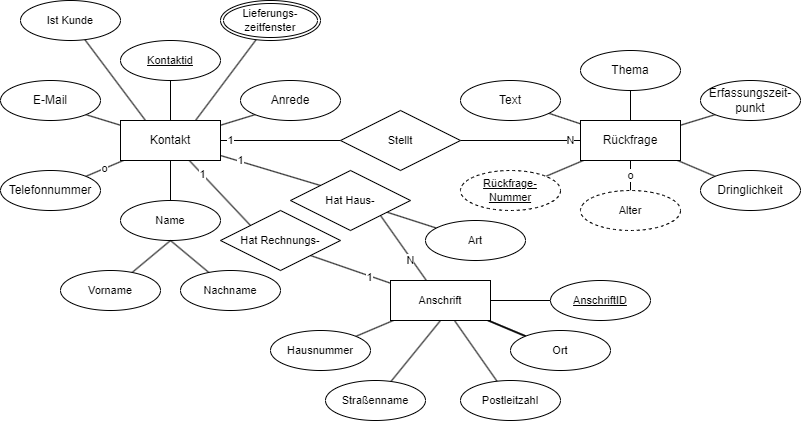

The diagram above was exported from draw.io. Its source (the exported page's mxGraphModel, read from the mxfile embedded in the PNG):
<mxGraphModel dx="2058" dy="1188" grid="1" gridSize="10" guides="1" tooltips="1" connect="1" arrows="1" fold="1" page="1" pageScale="1" pageWidth="850" pageHeight="1100" math="0" shadow="0" extFonts="Permanent Marker^https://fonts.googleapis.com/css?family=Permanent+Marker">
  <root>
    <mxCell id="0" />
    <mxCell id="1" parent="0" />
    <mxCell id="VhKFiFYYaJWsT08y5fjC-5" style="rounded=0;orthogonalLoop=1;jettySize=auto;html=1;endArrow=none;endFill=0;" edge="1" parent="1" source="VhKFiFYYaJWsT08y5fjC-1" target="VhKFiFYYaJWsT08y5fjC-4">
      <mxGeometry relative="1" as="geometry" />
    </mxCell>
    <mxCell id="VhKFiFYYaJWsT08y5fjC-12" style="edgeStyle=none;shape=connector;rounded=0;orthogonalLoop=1;jettySize=auto;html=1;entryX=0.5;entryY=1;entryDx=0;entryDy=0;labelBackgroundColor=default;strokeColor=default;align=center;verticalAlign=middle;fontFamily=Helvetica;fontSize=11;fontColor=default;endArrow=none;endFill=0;" edge="1" parent="1" source="VhKFiFYYaJWsT08y5fjC-1" target="VhKFiFYYaJWsT08y5fjC-6">
      <mxGeometry relative="1" as="geometry" />
    </mxCell>
    <mxCell id="VhKFiFYYaJWsT08y5fjC-13" style="edgeStyle=none;shape=connector;rounded=0;orthogonalLoop=1;jettySize=auto;html=1;entryX=0;entryY=1;entryDx=0;entryDy=0;labelBackgroundColor=default;strokeColor=default;align=center;verticalAlign=middle;fontFamily=Helvetica;fontSize=11;fontColor=default;endArrow=none;endFill=0;" edge="1" parent="1" source="VhKFiFYYaJWsT08y5fjC-1" target="VhKFiFYYaJWsT08y5fjC-7">
      <mxGeometry relative="1" as="geometry" />
    </mxCell>
    <mxCell id="VhKFiFYYaJWsT08y5fjC-17" style="edgeStyle=none;shape=connector;rounded=0;orthogonalLoop=1;jettySize=auto;html=1;entryX=0;entryY=0;entryDx=0;entryDy=0;labelBackgroundColor=default;strokeColor=default;align=center;verticalAlign=middle;fontFamily=Helvetica;fontSize=11;fontColor=default;endArrow=none;endFill=0;" edge="1" parent="1" source="VhKFiFYYaJWsT08y5fjC-1" target="VhKFiFYYaJWsT08y5fjC-16">
      <mxGeometry relative="1" as="geometry" />
    </mxCell>
    <mxCell id="VhKFiFYYaJWsT08y5fjC-20" value="o" style="edgeStyle=none;shape=connector;rounded=0;orthogonalLoop=1;jettySize=auto;html=1;labelBackgroundColor=default;strokeColor=default;align=center;verticalAlign=middle;fontFamily=Helvetica;fontSize=11;fontColor=default;endArrow=none;endFill=0;" edge="1" parent="1" source="VhKFiFYYaJWsT08y5fjC-1" target="VhKFiFYYaJWsT08y5fjC-18">
      <mxGeometry relative="1" as="geometry" />
    </mxCell>
    <mxCell id="VhKFiFYYaJWsT08y5fjC-23" style="edgeStyle=none;shape=connector;rounded=0;orthogonalLoop=1;jettySize=auto;html=1;entryX=1;entryY=0;entryDx=0;entryDy=0;labelBackgroundColor=default;strokeColor=default;align=center;verticalAlign=middle;fontFamily=Helvetica;fontSize=11;fontColor=default;endArrow=none;endFill=0;" edge="1" parent="1" source="VhKFiFYYaJWsT08y5fjC-1" target="VhKFiFYYaJWsT08y5fjC-21">
      <mxGeometry relative="1" as="geometry" />
    </mxCell>
    <mxCell id="VhKFiFYYaJWsT08y5fjC-1" value="Rückfrage" style="whiteSpace=wrap;html=1;align=center;" vertex="1" parent="1">
      <mxGeometry x="580" y="240" width="100" height="40" as="geometry" />
    </mxCell>
    <mxCell id="VhKFiFYYaJWsT08y5fjC-4" value="Text" style="ellipse;whiteSpace=wrap;html=1;align=center;" vertex="1" parent="1">
      <mxGeometry x="460" y="200" width="100" height="40" as="geometry" />
    </mxCell>
    <mxCell id="VhKFiFYYaJWsT08y5fjC-6" value="Thema" style="ellipse;whiteSpace=wrap;html=1;align=center;" vertex="1" parent="1">
      <mxGeometry x="580" y="170" width="100" height="40" as="geometry" />
    </mxCell>
    <mxCell id="VhKFiFYYaJWsT08y5fjC-7" value="Erfassungszeit-&lt;br&gt;punkt" style="ellipse;whiteSpace=wrap;html=1;align=center;" vertex="1" parent="1">
      <mxGeometry x="700" y="200" width="100" height="40" as="geometry" />
    </mxCell>
    <mxCell id="VhKFiFYYaJWsT08y5fjC-14" value="1" style="edgeStyle=none;shape=connector;rounded=0;orthogonalLoop=1;jettySize=auto;html=1;entryX=0;entryY=0.5;entryDx=0;entryDy=0;labelBackgroundColor=default;strokeColor=default;align=center;verticalAlign=middle;fontFamily=Helvetica;fontSize=11;fontColor=default;endArrow=none;endFill=0;" edge="1" parent="1" source="VhKFiFYYaJWsT08y5fjC-8" target="VhKFiFYYaJWsT08y5fjC-11">
      <mxGeometry x="-0.8333" relative="1" as="geometry">
        <mxPoint as="offset" />
      </mxGeometry>
    </mxCell>
    <mxCell id="VhKFiFYYaJWsT08y5fjC-26" style="edgeStyle=none;shape=connector;rounded=0;orthogonalLoop=1;jettySize=auto;html=1;entryX=0.5;entryY=1;entryDx=0;entryDy=0;labelBackgroundColor=default;strokeColor=default;align=center;verticalAlign=middle;fontFamily=Helvetica;fontSize=11;fontColor=default;endArrow=none;endFill=0;" edge="1" parent="1" source="VhKFiFYYaJWsT08y5fjC-8" target="VhKFiFYYaJWsT08y5fjC-25">
      <mxGeometry relative="1" as="geometry" />
    </mxCell>
    <mxCell id="VhKFiFYYaJWsT08y5fjC-36" style="edgeStyle=none;shape=connector;rounded=0;orthogonalLoop=1;jettySize=auto;html=1;entryX=1;entryY=1;entryDx=0;entryDy=0;labelBackgroundColor=default;strokeColor=default;align=center;verticalAlign=middle;fontFamily=Helvetica;fontSize=11;fontColor=default;endArrow=none;endFill=0;" edge="1" parent="1" source="VhKFiFYYaJWsT08y5fjC-8" target="VhKFiFYYaJWsT08y5fjC-35">
      <mxGeometry relative="1" as="geometry" />
    </mxCell>
    <mxCell id="VhKFiFYYaJWsT08y5fjC-38" value="o" style="edgeStyle=none;shape=connector;rounded=0;orthogonalLoop=1;jettySize=auto;html=1;entryX=1;entryY=0;entryDx=0;entryDy=0;labelBackgroundColor=default;strokeColor=default;align=center;verticalAlign=middle;fontFamily=Helvetica;fontSize=11;fontColor=default;endArrow=none;endFill=0;" edge="1" parent="1" source="VhKFiFYYaJWsT08y5fjC-8" target="VhKFiFYYaJWsT08y5fjC-37">
      <mxGeometry relative="1" as="geometry" />
    </mxCell>
    <mxCell id="VhKFiFYYaJWsT08y5fjC-50" value="1" style="edgeStyle=none;shape=connector;rounded=0;orthogonalLoop=1;jettySize=auto;html=1;entryX=0;entryY=0;entryDx=0;entryDy=0;labelBackgroundColor=default;strokeColor=default;align=center;verticalAlign=middle;fontFamily=Helvetica;fontSize=11;fontColor=default;endArrow=none;endFill=0;" edge="1" parent="1" source="VhKFiFYYaJWsT08y5fjC-8" target="VhKFiFYYaJWsT08y5fjC-49">
      <mxGeometry x="-0.5705" relative="1" as="geometry">
        <mxPoint as="offset" />
      </mxGeometry>
    </mxCell>
    <mxCell id="VhKFiFYYaJWsT08y5fjC-64" style="edgeStyle=none;shape=connector;rounded=0;orthogonalLoop=1;jettySize=auto;html=1;entryX=0;entryY=1;entryDx=0;entryDy=0;labelBackgroundColor=default;strokeColor=default;align=center;verticalAlign=middle;fontFamily=Helvetica;fontSize=11;fontColor=default;endArrow=none;endFill=0;" edge="1" parent="1" source="VhKFiFYYaJWsT08y5fjC-8" target="VhKFiFYYaJWsT08y5fjC-63">
      <mxGeometry relative="1" as="geometry" />
    </mxCell>
    <mxCell id="VhKFiFYYaJWsT08y5fjC-71" value="1" style="edgeStyle=none;shape=connector;rounded=0;orthogonalLoop=1;jettySize=auto;html=1;entryX=0;entryY=0;entryDx=0;entryDy=0;labelBackgroundColor=default;strokeColor=default;align=center;verticalAlign=middle;fontFamily=Helvetica;fontSize=11;fontColor=default;endArrow=none;endFill=0;" edge="1" parent="1" source="VhKFiFYYaJWsT08y5fjC-8" target="VhKFiFYYaJWsT08y5fjC-70">
      <mxGeometry x="-0.6055" y="1" relative="1" as="geometry">
        <mxPoint as="offset" />
      </mxGeometry>
    </mxCell>
    <mxCell id="VhKFiFYYaJWsT08y5fjC-8" value="Kontakt" style="whiteSpace=wrap;html=1;align=center;" vertex="1" parent="1">
      <mxGeometry x="120" y="240" width="100" height="40" as="geometry" />
    </mxCell>
    <mxCell id="VhKFiFYYaJWsT08y5fjC-15" value="N" style="edgeStyle=none;shape=connector;rounded=0;orthogonalLoop=1;jettySize=auto;html=1;entryX=0;entryY=0.5;entryDx=0;entryDy=0;labelBackgroundColor=default;strokeColor=default;align=center;verticalAlign=middle;fontFamily=Helvetica;fontSize=11;fontColor=default;endArrow=none;endFill=0;" edge="1" parent="1" source="VhKFiFYYaJWsT08y5fjC-11" target="VhKFiFYYaJWsT08y5fjC-1">
      <mxGeometry x="0.8333" relative="1" as="geometry">
        <mxPoint as="offset" />
      </mxGeometry>
    </mxCell>
    <mxCell id="VhKFiFYYaJWsT08y5fjC-11" value="Stellt" style="shape=rhombus;perimeter=rhombusPerimeter;whiteSpace=wrap;html=1;align=center;fontFamily=Helvetica;fontSize=11;fontColor=default;" vertex="1" parent="1">
      <mxGeometry x="340" y="230" width="120" height="60" as="geometry" />
    </mxCell>
    <mxCell id="VhKFiFYYaJWsT08y5fjC-16" value="Dringlichkeit" style="ellipse;whiteSpace=wrap;html=1;align=center;" vertex="1" parent="1">
      <mxGeometry x="700" y="290" width="100" height="40" as="geometry" />
    </mxCell>
    <mxCell id="VhKFiFYYaJWsT08y5fjC-18" value="Alter" style="ellipse;whiteSpace=wrap;html=1;align=center;fontSize=11;dashed=1;" vertex="1" parent="1">
      <mxGeometry x="580" y="310" width="100" height="40" as="geometry" />
    </mxCell>
    <mxCell id="VhKFiFYYaJWsT08y5fjC-21" value="&lt;u&gt;Rückfrage-&lt;br&gt;Nummer&lt;/u&gt;" style="ellipse;whiteSpace=wrap;html=1;align=center;dashed=1;fontFamily=Helvetica;fontSize=11;fontColor=default;" vertex="1" parent="1">
      <mxGeometry x="460" y="290" width="100" height="40" as="geometry" />
    </mxCell>
    <mxCell id="VhKFiFYYaJWsT08y5fjC-25" value="Kontaktid" style="ellipse;whiteSpace=wrap;html=1;align=center;fontStyle=4;fontFamily=Helvetica;fontSize=11;fontColor=default;" vertex="1" parent="1">
      <mxGeometry x="120" y="160" width="100" height="40" as="geometry" />
    </mxCell>
    <mxCell id="VhKFiFYYaJWsT08y5fjC-28" style="edgeStyle=none;shape=connector;rounded=0;orthogonalLoop=1;jettySize=auto;html=1;entryX=0.5;entryY=1;entryDx=0;entryDy=0;labelBackgroundColor=default;strokeColor=default;align=center;verticalAlign=middle;fontFamily=Helvetica;fontSize=11;fontColor=default;endArrow=none;endFill=0;" edge="1" parent="1" source="VhKFiFYYaJWsT08y5fjC-27" target="VhKFiFYYaJWsT08y5fjC-8">
      <mxGeometry relative="1" as="geometry" />
    </mxCell>
    <mxCell id="VhKFiFYYaJWsT08y5fjC-27" value="Name" style="ellipse;whiteSpace=wrap;html=1;align=center;fontFamily=Helvetica;fontSize=11;fontColor=default;" vertex="1" parent="1">
      <mxGeometry x="120" y="320" width="100" height="40" as="geometry" />
    </mxCell>
    <mxCell id="VhKFiFYYaJWsT08y5fjC-30" style="edgeStyle=none;shape=connector;rounded=0;orthogonalLoop=1;jettySize=auto;html=1;entryX=0.5;entryY=1;entryDx=0;entryDy=0;labelBackgroundColor=default;strokeColor=default;align=center;verticalAlign=middle;fontFamily=Helvetica;fontSize=11;fontColor=default;endArrow=none;endFill=0;" edge="1" parent="1" source="VhKFiFYYaJWsT08y5fjC-29" target="VhKFiFYYaJWsT08y5fjC-27">
      <mxGeometry relative="1" as="geometry" />
    </mxCell>
    <mxCell id="VhKFiFYYaJWsT08y5fjC-29" value="Vorname" style="ellipse;whiteSpace=wrap;html=1;align=center;fontFamily=Helvetica;fontSize=11;fontColor=default;" vertex="1" parent="1">
      <mxGeometry x="60" y="390" width="100" height="40" as="geometry" />
    </mxCell>
    <mxCell id="VhKFiFYYaJWsT08y5fjC-34" style="edgeStyle=none;shape=connector;rounded=0;orthogonalLoop=1;jettySize=auto;html=1;entryX=0.5;entryY=1;entryDx=0;entryDy=0;labelBackgroundColor=default;strokeColor=default;align=center;verticalAlign=middle;fontFamily=Helvetica;fontSize=11;fontColor=default;endArrow=none;endFill=0;" edge="1" parent="1" source="VhKFiFYYaJWsT08y5fjC-31" target="VhKFiFYYaJWsT08y5fjC-27">
      <mxGeometry relative="1" as="geometry" />
    </mxCell>
    <mxCell id="VhKFiFYYaJWsT08y5fjC-31" value="Nachname" style="ellipse;whiteSpace=wrap;html=1;align=center;fontFamily=Helvetica;fontSize=11;fontColor=default;" vertex="1" parent="1">
      <mxGeometry x="180" y="390" width="100" height="40" as="geometry" />
    </mxCell>
    <mxCell id="VhKFiFYYaJWsT08y5fjC-35" value="E-Mail" style="ellipse;whiteSpace=wrap;html=1;align=center;" vertex="1" parent="1">
      <mxGeometry y="200" width="100" height="40" as="geometry" />
    </mxCell>
    <mxCell id="VhKFiFYYaJWsT08y5fjC-37" value="Telefonnummer" style="ellipse;whiteSpace=wrap;html=1;align=center;" vertex="1" parent="1">
      <mxGeometry y="290" width="100" height="40" as="geometry" />
    </mxCell>
    <mxCell id="VhKFiFYYaJWsT08y5fjC-44" value="1" style="edgeStyle=none;shape=connector;rounded=0;orthogonalLoop=1;jettySize=auto;html=1;entryX=1;entryY=0;entryDx=0;entryDy=0;labelBackgroundColor=default;strokeColor=default;align=center;verticalAlign=middle;fontFamily=Helvetica;fontSize=11;fontColor=default;endArrow=none;endFill=0;" edge="1" parent="1" source="VhKFiFYYaJWsT08y5fjC-42">
      <mxGeometry x="-0.4286" relative="1" as="geometry">
        <mxPoint x="340" y="175" as="targetPoint" />
        <mxPoint as="offset" />
      </mxGeometry>
    </mxCell>
    <mxCell id="VhKFiFYYaJWsT08y5fjC-52" value="1" style="edgeStyle=none;shape=connector;rounded=0;orthogonalLoop=1;jettySize=auto;html=1;entryX=1;entryY=1;entryDx=0;entryDy=0;labelBackgroundColor=default;strokeColor=default;align=center;verticalAlign=middle;fontFamily=Helvetica;fontSize=11;fontColor=default;endArrow=none;endFill=0;" edge="1" parent="1" source="VhKFiFYYaJWsT08y5fjC-48" target="VhKFiFYYaJWsT08y5fjC-49">
      <mxGeometry x="-0.4774" y="2" relative="1" as="geometry">
        <mxPoint as="offset" />
      </mxGeometry>
    </mxCell>
    <mxCell id="VhKFiFYYaJWsT08y5fjC-57" style="edgeStyle=none;shape=connector;rounded=0;orthogonalLoop=1;jettySize=auto;html=1;entryX=0;entryY=0;entryDx=0;entryDy=0;labelBackgroundColor=default;strokeColor=default;align=center;verticalAlign=middle;fontFamily=Helvetica;fontSize=11;fontColor=default;endArrow=none;endFill=0;" edge="1" parent="1" source="VhKFiFYYaJWsT08y5fjC-48" target="VhKFiFYYaJWsT08y5fjC-55">
      <mxGeometry relative="1" as="geometry" />
    </mxCell>
    <mxCell id="VhKFiFYYaJWsT08y5fjC-58" style="edgeStyle=none;shape=connector;rounded=0;orthogonalLoop=1;jettySize=auto;html=1;entryX=1;entryY=0;entryDx=0;entryDy=0;labelBackgroundColor=default;strokeColor=default;align=center;verticalAlign=middle;fontFamily=Helvetica;fontSize=11;fontColor=default;endArrow=none;endFill=0;" edge="1" parent="1" source="VhKFiFYYaJWsT08y5fjC-48" target="VhKFiFYYaJWsT08y5fjC-53">
      <mxGeometry relative="1" as="geometry" />
    </mxCell>
    <mxCell id="VhKFiFYYaJWsT08y5fjC-59" value="" style="edgeStyle=none;shape=connector;rounded=0;orthogonalLoop=1;jettySize=auto;html=1;labelBackgroundColor=default;strokeColor=default;align=center;verticalAlign=middle;fontFamily=Helvetica;fontSize=11;fontColor=default;endArrow=none;endFill=0;" edge="1" parent="1" source="VhKFiFYYaJWsT08y5fjC-48" target="VhKFiFYYaJWsT08y5fjC-55">
      <mxGeometry relative="1" as="geometry" />
    </mxCell>
    <mxCell id="VhKFiFYYaJWsT08y5fjC-72" value="N" style="edgeStyle=none;shape=connector;rounded=0;orthogonalLoop=1;jettySize=auto;html=1;entryX=1;entryY=1;entryDx=0;entryDy=0;labelBackgroundColor=default;strokeColor=default;align=center;verticalAlign=middle;fontFamily=Helvetica;fontSize=11;fontColor=default;endArrow=none;endFill=0;" edge="1" parent="1" source="VhKFiFYYaJWsT08y5fjC-48" target="VhKFiFYYaJWsT08y5fjC-70">
      <mxGeometry x="-0.359" y="1" relative="1" as="geometry">
        <mxPoint x="-1" as="offset" />
      </mxGeometry>
    </mxCell>
    <mxCell id="VhKFiFYYaJWsT08y5fjC-76" value="" style="edgeStyle=none;shape=connector;rounded=0;orthogonalLoop=1;jettySize=auto;html=1;labelBackgroundColor=default;strokeColor=default;align=center;verticalAlign=middle;fontFamily=Helvetica;fontSize=11;fontColor=default;endArrow=none;endFill=0;" edge="1" parent="1" source="VhKFiFYYaJWsT08y5fjC-48" target="VhKFiFYYaJWsT08y5fjC-55">
      <mxGeometry relative="1" as="geometry" />
    </mxCell>
    <mxCell id="VhKFiFYYaJWsT08y5fjC-79" style="edgeStyle=none;shape=connector;rounded=0;orthogonalLoop=1;jettySize=auto;html=1;entryX=0;entryY=0.5;entryDx=0;entryDy=0;labelBackgroundColor=default;strokeColor=default;align=center;verticalAlign=middle;fontFamily=Helvetica;fontSize=11;fontColor=default;endArrow=none;endFill=0;" edge="1" parent="1" source="VhKFiFYYaJWsT08y5fjC-48" target="VhKFiFYYaJWsT08y5fjC-78">
      <mxGeometry relative="1" as="geometry" />
    </mxCell>
    <mxCell id="VhKFiFYYaJWsT08y5fjC-84" style="edgeStyle=none;shape=connector;rounded=0;orthogonalLoop=1;jettySize=auto;html=1;labelBackgroundColor=default;strokeColor=default;align=center;verticalAlign=middle;fontFamily=Helvetica;fontSize=11;fontColor=default;endArrow=none;endFill=0;" edge="1" parent="1" source="VhKFiFYYaJWsT08y5fjC-48" target="VhKFiFYYaJWsT08y5fjC-82">
      <mxGeometry relative="1" as="geometry" />
    </mxCell>
    <mxCell id="VhKFiFYYaJWsT08y5fjC-48" value="Anschrift" style="whiteSpace=wrap;html=1;align=center;fontFamily=Helvetica;fontSize=11;fontColor=default;" vertex="1" parent="1">
      <mxGeometry x="390" y="400" width="100" height="40" as="geometry" />
    </mxCell>
    <mxCell id="VhKFiFYYaJWsT08y5fjC-49" value="Hat Rechnungs-" style="shape=rhombus;perimeter=rhombusPerimeter;whiteSpace=wrap;html=1;align=center;fontFamily=Helvetica;fontSize=11;fontColor=default;" vertex="1" parent="1">
      <mxGeometry x="220" y="330" width="120" height="60" as="geometry" />
    </mxCell>
    <mxCell id="VhKFiFYYaJWsT08y5fjC-53" value="Hausnummer" style="ellipse;whiteSpace=wrap;html=1;align=center;fontFamily=Helvetica;fontSize=11;fontColor=default;" vertex="1" parent="1">
      <mxGeometry x="270" y="450" width="100" height="40" as="geometry" />
    </mxCell>
    <mxCell id="VhKFiFYYaJWsT08y5fjC-56" style="edgeStyle=none;shape=connector;rounded=0;orthogonalLoop=1;jettySize=auto;html=1;entryX=0.5;entryY=1;entryDx=0;entryDy=0;labelBackgroundColor=default;strokeColor=default;align=center;verticalAlign=middle;fontFamily=Helvetica;fontSize=11;fontColor=default;endArrow=none;endFill=0;" edge="1" parent="1" source="VhKFiFYYaJWsT08y5fjC-54" target="VhKFiFYYaJWsT08y5fjC-48">
      <mxGeometry relative="1" as="geometry" />
    </mxCell>
    <mxCell id="VhKFiFYYaJWsT08y5fjC-54" value="Straßenname" style="ellipse;whiteSpace=wrap;html=1;align=center;fontFamily=Helvetica;fontSize=11;fontColor=default;" vertex="1" parent="1">
      <mxGeometry x="325" y="500" width="100" height="40" as="geometry" />
    </mxCell>
    <mxCell id="VhKFiFYYaJWsT08y5fjC-55" value="Ort" style="ellipse;whiteSpace=wrap;html=1;align=center;fontFamily=Helvetica;fontSize=11;fontColor=default;" vertex="1" parent="1">
      <mxGeometry x="510" y="450" width="100" height="40" as="geometry" />
    </mxCell>
    <mxCell id="VhKFiFYYaJWsT08y5fjC-75" style="edgeStyle=none;shape=connector;rounded=0;orthogonalLoop=1;jettySize=auto;html=1;labelBackgroundColor=default;strokeColor=default;align=center;verticalAlign=middle;fontFamily=Helvetica;fontSize=11;fontColor=default;endArrow=none;endFill=0;" edge="1" parent="1" source="VhKFiFYYaJWsT08y5fjC-60" target="VhKFiFYYaJWsT08y5fjC-70">
      <mxGeometry relative="1" as="geometry" />
    </mxCell>
    <mxCell id="VhKFiFYYaJWsT08y5fjC-60" value="Art" style="ellipse;whiteSpace=wrap;html=1;align=center;fontFamily=Helvetica;fontSize=11;fontColor=default;" vertex="1" parent="1">
      <mxGeometry x="425" y="340" width="100" height="40" as="geometry" />
    </mxCell>
    <mxCell id="VhKFiFYYaJWsT08y5fjC-63" value="Anrede" style="ellipse;whiteSpace=wrap;html=1;align=center;" vertex="1" parent="1">
      <mxGeometry x="240" y="200" width="100" height="40" as="geometry" />
    </mxCell>
    <mxCell id="VhKFiFYYaJWsT08y5fjC-67" style="edgeStyle=none;shape=connector;rounded=0;orthogonalLoop=1;jettySize=auto;html=1;entryX=0.25;entryY=0;entryDx=0;entryDy=0;labelBackgroundColor=default;strokeColor=default;align=center;verticalAlign=middle;fontFamily=Helvetica;fontSize=11;fontColor=default;endArrow=none;endFill=0;" edge="1" parent="1" source="VhKFiFYYaJWsT08y5fjC-65" target="VhKFiFYYaJWsT08y5fjC-8">
      <mxGeometry relative="1" as="geometry" />
    </mxCell>
    <mxCell id="VhKFiFYYaJWsT08y5fjC-65" value="Ist Kunde" style="ellipse;whiteSpace=wrap;html=1;align=center;fontFamily=Helvetica;fontSize=11;fontColor=default;" vertex="1" parent="1">
      <mxGeometry x="20" y="120" width="100" height="40" as="geometry" />
    </mxCell>
    <mxCell id="VhKFiFYYaJWsT08y5fjC-68" style="edgeStyle=none;shape=connector;rounded=0;orthogonalLoop=1;jettySize=auto;html=1;entryX=0.75;entryY=0;entryDx=0;entryDy=0;labelBackgroundColor=default;strokeColor=default;align=center;verticalAlign=middle;fontFamily=Helvetica;fontSize=11;fontColor=default;endArrow=none;endFill=0;" edge="1" parent="1" source="VhKFiFYYaJWsT08y5fjC-66" target="VhKFiFYYaJWsT08y5fjC-8">
      <mxGeometry relative="1" as="geometry" />
    </mxCell>
    <mxCell id="VhKFiFYYaJWsT08y5fjC-66" value="Lieferungs-&lt;br&gt;zeitfenster" style="ellipse;shape=doubleEllipse;margin=3;whiteSpace=wrap;html=1;align=center;fontFamily=Helvetica;fontSize=11;fontColor=default;" vertex="1" parent="1">
      <mxGeometry x="220" y="120" width="100" height="40" as="geometry" />
    </mxCell>
    <mxCell id="VhKFiFYYaJWsT08y5fjC-70" value="Hat Haus-" style="shape=rhombus;perimeter=rhombusPerimeter;whiteSpace=wrap;html=1;align=center;fontFamily=Helvetica;fontSize=11;fontColor=default;" vertex="1" parent="1">
      <mxGeometry x="290" y="290" width="120" height="60" as="geometry" />
    </mxCell>
    <mxCell id="VhKFiFYYaJWsT08y5fjC-78" value="AnschriftID" style="ellipse;whiteSpace=wrap;html=1;align=center;fontFamily=Helvetica;fontSize=11;fontColor=default;fontStyle=4;" vertex="1" parent="1">
      <mxGeometry x="550" y="400" width="100" height="40" as="geometry" />
    </mxCell>
    <mxCell id="VhKFiFYYaJWsT08y5fjC-82" value="Postleitzahl" style="ellipse;whiteSpace=wrap;html=1;align=center;fontFamily=Helvetica;fontSize=11;fontColor=default;" vertex="1" parent="1">
      <mxGeometry x="460" y="500" width="100" height="40" as="geometry" />
    </mxCell>
  </root>
</mxGraphModel>